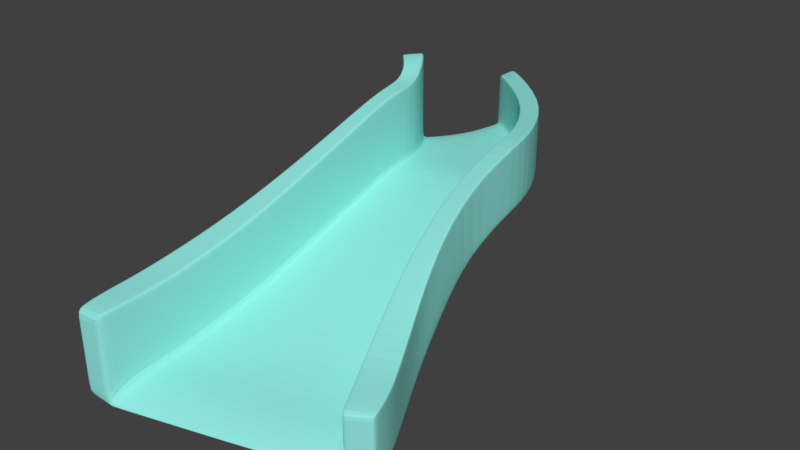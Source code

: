 # Source: ramp1.blend  (saved by Blender 2.79.0; exported with 4.5.12 LTS)
import bpy
from mathutils import Matrix  # noqa: F401  (used for matrix-valued properties, if any)

bpy.ops.wm.read_factory_settings(use_empty=True)
scene = bpy.context.scene
scene.name = 'Scene'

# ---- collections
col_collection_1 = bpy.data.collections.new('Collection 1'); scene.collection.children.link(col_collection_1)
col_collection_6 = bpy.data.collections.new('Collection 6'); scene.collection.children.link(col_collection_6)
col_collection_6.hide_render = True
col_collection_6.hide_viewport = True

# ---- materials (node trees are filled in below, after node groups)
mat_material = bpy.data.materials.new('Material')
mat_material.alpha_threshold = 0.0
mat_material.use_transparent_shadow = False
mat_material.diffuse_color = (0.2849, 0.8, 0.7367, 1.0)
mat_material.roughness = 0.5

# ---- material node trees

# ---- world
world_world = bpy.data.worlds.new('World'); scene.world = world_world
world_world.color = (0.05088, 0.05088, 0.05088)
world_world.use_sun_shadow = False
world_world.sun_shadow_jitter_overblur = 0.0
world_world.cycles.sampling_method = 'MANUAL'

# ---- meshes
me_cube_002 = bpy.data.meshes.new('Cube.002')
me_cube_002.from_pydata([(2.45, -4.444, 0.0), (2.45, -4.444, 0.3), (1.022, 1.537, 2.105), (1.022, 1.537, 2.404), (0.7014, 1.463, 2.404), (2.012, -4.683, 0.0), (0.7014, 1.463, 2.105), (1.994, -4.659, 0.1068), (2.118, -3.509, 0.1808), (1.735, -2.607, 0.604), (1.525, -1.77, 1.199), (1.22, -0.6057, 1.768), (1.2, 0.6708, 2.113), (1.2, 0.6708, 2.413), (1.218, -0.6057, 2.069), (1.535, -1.75, 1.506), (1.736, -2.628, 0.9118), (2.118, -3.508, 0.4833), (0.8624, 0.6555, 2.413), (0.8756, -0.6057, 2.069), (1.104, -1.819, 1.506), (1.246, -2.752, 0.9118), (1.581, -3.746, 0.4833), (0.8624, 0.6555, 2.113), (0.8765, -0.6057, 1.768), (1.096, -1.839, 1.199), (1.239, -2.738, 0.604), (1.582, -3.746, 0.1808), (0.7038, 1.455, 3.345), (1.025, 1.528, 3.345), (2.12, -3.516, 1.422), (2.452, -4.45, 1.241), (2.015, -4.704, 1.241), (1.583, -3.753, 1.422), (1.2, 0.6619, 3.354), (1.201, -0.6148, 3.009), (1.477, -1.852, 2.44), (1.737, -2.636, 1.845), (0.8624, 0.6468, 3.354), (0.8634, -0.6148, 3.009), (1.06, -1.878, 2.44), (1.246, -2.761, 1.845), (2.331, -3.982, 0.3833), (1.818, -4.231, 0.3833), (1.818, -4.231, 0.08333), (2.331, -3.982, 0.08333), (2.333, -3.989, 1.325), (1.82, -4.238, 1.325), (-2.542, -5.806, 0.0), (-2.542, -5.806, 0.3), (-1.562, 0.8764, 2.105), (-1.555, 0.8775, 2.404), (-0.2625, 1.186, 2.105), (-0.2552, 1.187, 2.404), (0.03043, -5.255, 0.0), (0.03073, -5.231, 0.1068), (-1.249, 0.9825, 2.404), (-2.007, -5.794, 0.0), (-1.256, 0.9814, 2.105), (-2.044, -5.77, 0.1068), (-2.432, -4.595, 0.1808), (-2.146, -3.206, 0.604), (-1.842, -1.906, 1.199), (-1.62, -0.6057, 1.768), (-1.558, 0.3537, 2.113), (-1.551, 0.3547, 2.413), (-1.619, -0.6057, 2.069), (-1.841, -1.906, 1.506), (-2.159, -3.206, 0.9118), (-2.436, -4.593, 0.4833), (-0.1809, 0.565, 2.413), (-0.2135, -0.6057, 2.069), (-0.1644, -1.906, 1.506), (0.006601, -3.018, 0.9118), (0.01253, -4.036, 0.4833), (-0.1809, 0.565, 2.113), (-0.2133, -0.6057, 1.768), (-0.166, -1.906, 1.199), (0.01535, -3.0, 0.604), (0.0122, -4.036, 0.1808), (-1.231, 0.3862, 2.413), (-1.276, -0.6057, 2.069), (-1.415, -1.906, 1.506), (-1.624, -3.206, 0.9118), (-1.846, -4.596, 0.4833), (-1.238, 0.3852, 2.113), (-1.277, -0.6057, 1.768), (-1.418, -1.906, 1.199), (-1.609, -3.206, 0.604), (-1.842, -4.597, 0.1808), (-1.246, 0.9735, 3.806), (-1.552, 0.8687, 3.838), (-2.43, -4.602, 1.883), (-2.542, -5.813, 1.702), (-2.052, -5.758, 1.702), (-1.841, -4.604, 1.883), (-1.551, 0.3456, 3.815), (-1.602, -0.6148, 3.47), (-1.787, -1.915, 2.901), (-2.123, -3.215, 2.306), (-1.231, 0.3768, 3.815), (-1.251, -0.6148, 3.47), (-1.376, -1.915, 2.901), (-1.594, -3.215, 2.306), (-2.53, -5.267, 0.3833), (0.05649, -4.618, 0.3833), (0.05649, -4.618, 0.08333), (-1.953, -5.245, 0.3833), (-1.96, -5.245, 0.08333), (-2.53, -5.267, 0.08333), (-2.53, -5.274, 1.785), (-1.96, -5.275, 1.785), (0.02385, 2.596, 2.404), (0.3389, 2.83, 2.404), (0.3493, 2.828, 2.105), (0.03424, 2.594, 2.105), (-0.6161, 1.923, 2.105), (-0.6208, 1.926, 2.404), (0.02942, 2.589, 3.345), (0.3443, 2.823, 3.345), (-1.484, 1.484, 2.404), (-1.739, 1.26, 2.404), (-1.746, 1.259, 2.105), (-1.491, 1.483, 2.105), (-1.478, 1.477, 4.011), (-1.734, 1.252, 4.04), (-1.168, 3.509, 2.405), (-1.169, 3.978, 2.405), (-1.159, 3.981, 2.106), (-1.158, 3.512, 2.106), (-1.318, 2.523, 2.106), (-1.324, 2.524, 2.405), (-1.16, 3.507, 3.346), (-1.161, 3.975, 3.346), (-1.767, 1.867, 2.405), (-2.026, 1.505, 2.405), (-2.033, 1.503, 2.106), (-1.774, 1.865, 2.106), (-1.76, 1.862, 4.102), (-2.018, 1.501, 4.102), (-2.473, -5.805, 0.0), (-1.523, 0.8899, 2.105), (-2.478, -5.802, 0.2752), (-1.517, 0.3577, 2.113), (-1.576, -0.6057, 1.768), (-1.787, -1.906, 1.199), (-2.077, -3.206, 0.604), (-2.356, -4.596, 0.1808), (-1.513, 0.8821, 3.829), (-2.479, -5.806, 1.702), (-1.51, 0.3496, 3.815), (-1.557, -0.6148, 3.47), (-1.734, -1.915, 2.901), (-2.055, -3.215, 2.306), (-2.354, -4.602, 1.883), (-2.457, -5.274, 1.785), (-2.457, -5.264, 0.08333), (-1.713, 1.287, 2.105), (-1.701, 1.281, 4.037), (-1.993, 1.552, 2.405), (-1.999, 1.549, 2.106), (-1.985, 1.547, 4.102), (-1.316, 0.961, 2.105), (-2.14, -5.777, 0.1443), (-1.3, 0.3791, 2.113), (-1.344, -0.6057, 1.768), (-1.5, -1.906, 1.199), (-1.713, -3.206, 0.604), (-1.957, -4.597, 0.1808), (-2.147, -5.769, 1.702), (-2.071, -5.25, 0.08333), (-1.541, 1.439, 2.105), (-1.824, 1.794, 2.106), (-2.11, -5.797, 0.0), (-1.306, 0.9531, 3.806), (-1.293, 0.3708, 3.815), (-1.319, -0.6148, 3.47), (-1.456, -1.915, 2.901), (-1.697, -3.215, 2.306), (-1.955, -4.604, 1.883), (-2.071, -5.275, 1.785), (-1.528, 1.433, 4.012), (-1.817, 1.797, 2.405), (-1.81, 1.792, 4.102), (2.051, -4.662, 0.0), (0.7299, 1.47, 2.105), (2.034, -4.64, 0.124), (0.8925, 0.6569, 2.113), (0.9071, -0.6057, 1.768), (1.135, -1.833, 1.199), (1.283, -2.727, 0.604), (1.63, -3.725, 0.1808), (0.7323, 1.461, 3.345), (2.054, -4.681, 1.241), (0.8925, 0.6481, 3.354), (0.8935, -0.6148, 3.009), (1.097, -1.875, 2.44), (1.29, -2.75, 1.845), (1.631, -3.732, 1.422), (1.866, -4.216, 1.325), (1.863, -4.209, 0.08333), (0.06229, 2.615, 2.105), (0.05745, 2.61, 3.345), (-1.168, 3.551, 2.405), (-1.158, 3.553, 2.106), (-1.16, 3.548, 3.346), (2.398, -4.472, 0.0), (0.9867, 1.519, 3.345), (1.16, 0.6601, 3.354), (1.162, -0.6148, 3.009), (1.428, -1.855, 2.44), (1.679, -2.651, 1.845), (2.057, -3.544, 1.422), (2.273, -4.018, 1.325), (0.3072, 2.795, 3.345), (-1.169, 3.923, 2.405), (-1.16, 3.92, 3.346), (0.9844, 1.528, 2.105), (2.396, -4.469, 0.2772), (1.16, 0.669, 2.113), (1.179, -0.6057, 1.768), (1.475, -1.778, 1.199), (1.676, -2.622, 0.604), (2.055, -3.536, 0.1808), (2.401, -4.48, 1.241), (2.27, -4.012, 0.08333), (0.3122, 2.801, 2.105), (-1.159, 3.925, 2.106), (-1.24, 0.9855, 2.105), (-2.002, -5.76, 0.1068), (-1.233, 0.9866, 2.404), (-1.966, -5.783, 0.0), (-1.221, 0.3888, 2.113), (-1.258, -0.6057, 1.768), (-1.393, -1.906, 1.199), (-1.576, -3.202, 0.604), (-1.805, -4.586, 0.1808), (-1.214, 0.3898, 2.413), (-1.257, -0.6057, 2.069), (-1.39, -1.906, 1.506), (-1.592, -3.202, 0.9118), (-1.808, -4.584, 0.4833), (-1.92, -5.233, 0.08333), (-1.912, -5.233, 0.3833), (-1.477, 1.492, 2.105), (-1.47, 1.493, 2.404), (-1.769, 1.878, 2.106), (-1.762, 1.88, 2.405), (0.6443, 1.447, 2.105), (1.877, -4.693, 0.1068), (0.6448, 1.447, 2.404), (1.895, -4.717, 0.0), (0.8007, 0.6502, 2.113), (0.812, -0.6057, 1.768), (1.022, -1.843, 1.199), (1.167, -2.754, 0.604), (1.489, -3.763, 0.1808), (0.8007, 0.6502, 2.413), (0.8112, -0.6057, 2.069), (1.029, -1.824, 1.506), (1.172, -2.768, 0.9118), (1.488, -3.763, 0.4833), (1.713, -4.254, 0.08333), (1.713, -4.254, 0.3833), (-0.004237, 2.555, 2.105), (-0.01429, 2.557, 2.404), (-1.168, 3.453, 2.106), (-1.178, 3.451, 2.405), (-1.79, -1.914, 2.81), (-1.231, 0.3774, 3.723), (-1.252, -0.6142, 3.378), (-1.603, -0.6142, 3.378), (-1.551, 0.3462, 3.723), (-1.379, -1.914, 2.81), (-2.125, -3.214, 2.215), (-1.596, -3.214, 2.215), (-2.43, -4.601, 1.791), (-1.841, -4.603, 1.791), (-1.247, 0.9741, 3.714), (-1.552, 0.8693, 3.746), (-2.542, -5.813, 1.61), (-2.052, -5.759, 1.598), (-2.53, -5.274, 1.694), (-1.96, -5.273, 1.694), (-1.479, 1.477, 3.919), (-1.734, 1.253, 3.948), (-1.76, 1.863, 4.01), (-2.018, 1.501, 4.01), (-1.985, 1.547, 4.01), (-2.479, -5.806, 1.609), (-2.147, -5.769, 1.6), (-1.81, 1.792, 4.01), (1.48, -1.846, 2.366), (0.8624, 0.6473, 3.279), (0.864, -0.6143, 2.934), (1.202, -0.6143, 2.934), (1.2, 0.6624, 3.279), (1.063, -1.875, 2.366), (1.737, -2.636, 1.771), (1.246, -2.761, 1.771), (2.12, -3.515, 1.347), (1.583, -3.753, 1.347), (0.7037, 1.455, 3.271), (1.024, 1.529, 3.271), (2.452, -4.45, 1.167), (2.014, -4.701, 1.156), (2.333, -3.989, 1.25), (1.82, -4.238, 1.25), (0.02912, 2.589, 3.27), (0.344, 2.823, 3.27), (-1.16, 3.507, 3.271), (-1.161, 3.976, 3.271), (-1.16, 3.548, 3.271), (2.053, -4.679, 1.157), (-1.161, 3.92, 3.271), (2.401, -4.479, 1.165)], [], [(185, 6, 115, 201), (45, 42, 1, 0), (225, 45, 0, 206), (263, 105, 55, 249), (251, 249, 55, 54), (184, 186, 7, 5), (297, 299, 41, 40), (262, 44, 5, 251), (248, 52, 116, 264), (248, 6, 23, 252), (252, 23, 24, 253), (253, 24, 25, 254), (254, 25, 26, 255), (255, 26, 27, 256), (298, 292, 36, 37), (294, 297, 40, 39), (292, 295, 35, 36), (293, 294, 39, 38), (295, 296, 34, 35), (250, 53, 70, 257), (257, 70, 71, 258), (258, 71, 72, 259), (259, 72, 73, 260), (260, 73, 74, 261), (217, 2, 12, 219), (219, 12, 11, 220), (220, 11, 10, 221), (221, 10, 9, 222), (222, 9, 8, 223), (2, 3, 13, 12), (12, 13, 14, 11), (11, 14, 15, 10), (10, 15, 16, 9), (9, 16, 17, 8), (199, 47, 32, 193), (192, 28, 38, 194), (194, 38, 39, 195), (195, 39, 40, 196), (196, 40, 41, 197), (197, 41, 33, 198), (300, 298, 37, 30), (299, 301, 33, 41), (228, 58, 123, 244), (315, 304, 31, 224), (307, 305, 32, 47), (296, 303, 29, 34), (306, 300, 30, 46), (302, 293, 38, 28), (304, 306, 46, 31), (301, 307, 47, 33), (198, 33, 47, 199), (256, 27, 44, 262), (261, 74, 105, 263), (223, 8, 45, 225), (8, 17, 42, 45), (250, 4, 112, 265), (109, 48, 49, 104), (156, 140, 48, 109), (243, 229, 55, 105), (231, 54, 55, 229), (173, 57, 59, 163), (273, 102, 103, 275), (242, 231, 57, 108), (279, 91, 125, 285), (228, 232, 85, 58), (232, 233, 86, 85), (233, 234, 87, 86), (234, 235, 88, 87), (235, 236, 89, 88), (274, 99, 98, 268), (270, 101, 102, 273), (268, 98, 97, 271), (269, 100, 101, 270), (271, 97, 96, 272), (230, 237, 70, 53), (237, 238, 71, 70), (238, 239, 72, 71), (239, 240, 73, 72), (240, 241, 74, 73), (141, 143, 64, 50), (143, 144, 63, 64), (144, 145, 62, 63), (145, 146, 61, 62), (146, 147, 60, 61), (50, 64, 65, 51), (64, 63, 66, 65), (63, 62, 67, 66), (62, 61, 68, 67), (61, 60, 69, 68), (180, 169, 94, 111), (174, 175, 100, 90), (175, 176, 101, 100), (176, 177, 102, 101), (177, 178, 103, 102), (178, 179, 95, 103), (276, 92, 99, 274), (275, 103, 95, 277), (303, 3, 113, 309), (289, 149, 93, 280), (283, 111, 94, 281), (272, 96, 91, 279), (282, 110, 92, 276), (278, 90, 100, 269), (280, 93, 110, 282), (277, 95, 111, 283), (179, 180, 111, 95), (236, 242, 108, 89), (241, 243, 105, 74), (147, 156, 109, 60), (60, 109, 104, 69), (181, 124, 138, 183), (113, 114, 128, 127), (308, 118, 132, 310), (214, 119, 133, 216), (157, 122, 136, 160), (245, 117, 131, 247), (230, 53, 117, 245), (50, 51, 121, 122), (3, 2, 114, 113), (207, 29, 119, 214), (174, 90, 124, 181), (141, 50, 122, 157), (302, 28, 118, 308), (278, 56, 120, 284), (227, 215, 127, 128), (266, 267, 126, 129), (312, 310, 132, 205), (160, 136, 135, 159), (246, 137, 134, 247), (291, 183, 138, 286), (309, 113, 127, 311), (264, 116, 130, 266), (284, 120, 134, 286), (285, 125, 139, 287), (122, 121, 135, 136), (265, 112, 126, 267), (244, 123, 137, 246), (201, 115, 129, 204), (287, 139, 161, 288), (172, 160, 159, 182), (162, 141, 157, 171), (91, 148, 158, 125), (171, 157, 160, 172), (125, 158, 161, 139), (168, 170, 156, 147), (92, 110, 155, 154), (290, 169, 149, 289), (99, 92, 154, 153), (98, 99, 153, 152), (97, 98, 152, 151), (96, 97, 151, 150), (91, 96, 150, 148), (110, 93, 149, 155), (167, 168, 147, 146), (166, 167, 146, 145), (165, 166, 145, 144), (164, 165, 144, 143), (162, 164, 143, 141), (48, 140, 142, 49), (170, 173, 140, 156), (108, 57, 173, 170), (58, 85, 164, 162), (85, 86, 165, 164), (86, 87, 166, 165), (87, 88, 167, 166), (88, 89, 168, 167), (281, 94, 169, 290), (89, 108, 170, 168), (123, 171, 172, 137), (58, 162, 171, 123), (137, 172, 182, 134), (288, 161, 183, 291), (148, 174, 181, 158), (158, 181, 183, 161), (154, 155, 180, 179), (153, 154, 179, 178), (152, 153, 178, 177), (151, 152, 177, 176), (150, 151, 176, 175), (148, 150, 175, 174), (155, 149, 169, 180), (140, 173, 163, 142), (226, 201, 204, 227), (314, 312, 205, 216), (129, 126, 203, 204), (28, 192, 202, 118), (118, 202, 205, 132), (27, 191, 200, 44), (212, 198, 199, 213), (305, 313, 193, 32), (211, 197, 198, 212), (210, 196, 197, 211), (209, 195, 196, 210), (208, 194, 195, 209), (207, 192, 194, 208), (213, 199, 193, 224), (26, 190, 191, 27), (25, 189, 190, 26), (24, 188, 189, 25), (23, 187, 188, 24), (6, 185, 187, 23), (206, 218, 186, 184), (44, 200, 184, 5), (217, 185, 201, 226), (2, 217, 226, 114), (0, 1, 218, 206), (46, 213, 224, 31), (29, 207, 208, 34), (34, 208, 209, 35), (35, 209, 210, 36), (36, 210, 211, 37), (37, 211, 212, 30), (30, 212, 213, 46), (311, 314, 216, 133), (114, 226, 227, 128), (204, 203, 215, 227), (192, 207, 214, 202), (202, 214, 216, 205), (191, 223, 225, 200), (313, 315, 224, 193), (190, 222, 223, 191), (189, 221, 222, 190), (188, 220, 221, 189), (187, 219, 220, 188), (185, 217, 219, 187), (200, 225, 206, 184), (116, 244, 246, 130), (130, 246, 247, 131), (56, 230, 245, 120), (120, 245, 247, 134), (84, 107, 243, 241), (79, 106, 242, 236), (83, 84, 241, 240), (82, 83, 240, 239), (81, 82, 239, 238), (80, 81, 238, 237), (56, 80, 237, 230), (78, 79, 236, 235), (77, 78, 235, 234), (76, 77, 234, 233), (75, 76, 233, 232), (52, 75, 232, 228), (106, 54, 231, 242), (57, 231, 229, 59), (107, 59, 229, 243), (52, 228, 244, 116), (117, 265, 267, 131), (115, 264, 266, 129), (130, 131, 267, 266), (53, 250, 265, 117), (22, 261, 263, 43), (79, 256, 262, 106), (21, 260, 261, 22), (20, 259, 260, 21), (19, 258, 259, 20), (18, 257, 258, 19), (4, 250, 257, 18), (78, 255, 256, 79), (77, 254, 255, 78), (76, 253, 254, 77), (75, 252, 253, 76), (52, 248, 252, 75), (6, 248, 264, 115), (106, 262, 251, 54), (5, 7, 249, 251), (43, 263, 249, 7), (159, 288, 291, 182), (59, 281, 290, 163), (163, 290, 289, 142), (135, 287, 288, 159), (121, 285, 287, 135), (124, 284, 286, 138), (182, 291, 286, 134), (90, 278, 284, 124), (84, 277, 283, 107), (49, 280, 282, 104), (56, 278, 269, 80), (104, 282, 276, 69), (65, 272, 279, 51), (107, 283, 281, 59), (142, 289, 280, 49), (83, 275, 277, 84), (69, 276, 274, 68), (66, 271, 272, 65), (80, 269, 270, 81), (67, 268, 271, 66), (81, 270, 273, 82), (68, 274, 268, 67), (51, 279, 285, 121), (82, 273, 275, 83), (186, 218, 315, 313), (127, 215, 314, 311), (7, 186, 313, 305), (215, 203, 312, 314), (119, 309, 311, 133), (203, 126, 310, 312), (4, 302, 308, 112), (112, 308, 310, 126), (29, 303, 309, 119), (22, 43, 307, 301), (1, 42, 306, 304), (4, 18, 293, 302), (42, 17, 300, 306), (13, 3, 303, 296), (43, 7, 305, 307), (218, 1, 304, 315), (21, 22, 301, 299), (17, 16, 298, 300), (14, 13, 296, 295), (18, 19, 294, 293), (15, 14, 295, 292), (19, 20, 297, 294), (16, 15, 292, 298), (20, 21, 299, 297)])
_uv = me_cube_002.uv_layers.new(name='UVMap')
_uv.uv.foreach_set('vector', [0.382, 0.2566, 0.3818, 0.255, 0.4444, 0.2318, 0.4451, 0.2334, 0.04147, 0.2771, 0.04703, 0.2917, 0.02087, 0.296, 0.01593, 0.2796, 0.04058, 0.2737, 0.04147, 0.2771, 0.01593, 0.2796, 0.01489, 0.2766, 0.08465, 0.3578, 0.0652, 0.4465, 0.0292, 0.4472, 0.05721, 0.3481, 0.777, 0.5589, 0.7764, 0.5649, 0.6715, 0.5644, 0.6711, 0.5584, 0.7861, 0.5591, 0.7855, 0.566, 0.783, 0.5649, 0.7837, 0.5589, 0.1788, 0.916, 0.1202, 0.9265, 0.1217, 0.9228, 0.18, 0.9122, 0.03426, 0.2425, 0.03421, 0.2482, 0.007834, 0.2533, 0.007401, 0.2467, 0.3814, 0.252, 0.3756, 0.2028, 0.418, 0.1915, 0.4429, 0.2294, 0.3814, 0.252, 0.3818, 0.255, 0.338, 0.2591, 0.3381, 0.2557, 0.3381, 0.2557, 0.338, 0.2591, 0.2636, 0.2511, 0.2642, 0.2474, 0.2642, 0.2474, 0.2636, 0.2511, 0.1838, 0.2461, 0.1846, 0.2419, 0.1846, 0.2419, 0.1838, 0.2461, 0.1238, 0.2389, 0.124, 0.2349, 0.124, 0.2349, 0.1238, 0.2389, 0.06269, 0.242, 0.06302, 0.237, 0.5756, 0.6688, 0.6269, 0.6909, 0.6275, 0.6949, 0.5765, 0.6728, 0.2521, 0.9051, 0.1788, 0.916, 0.18, 0.9122, 0.2527, 0.9012, 0.6269, 0.6909, 0.7009, 0.7061, 0.7018, 0.7101, 0.6275, 0.6949, 0.3197, 0.8911, 0.2521, 0.9051, 0.2527, 0.9012, 0.3198, 0.8871, 0.7009, 0.7061, 0.7731, 0.709, 0.774, 0.713, 0.7018, 0.7101, 0.4186, 0.4211, 0.4035, 0.4717, 0.3683, 0.4669, 0.3739, 0.412, 0.3739, 0.412, 0.3683, 0.4669, 0.2997, 0.4667, 0.3016, 0.4103, 0.3016, 0.4103, 0.2997, 0.4667, 0.2235, 0.4613, 0.229, 0.397, 0.229, 0.397, 0.2235, 0.4613, 0.156, 0.4503, 0.1692, 0.3876, 0.1692, 0.3876, 0.156, 0.4503, 0.0968, 0.449, 0.1115, 0.3699, 0.3833, 0.2696, 0.3835, 0.2716, 0.3371, 0.2779, 0.3372, 0.2757, 0.3372, 0.2757, 0.3371, 0.2779, 0.2602, 0.2712, 0.2606, 0.2689, 0.2606, 0.2689, 0.2602, 0.2712, 0.181, 0.2707, 0.1813, 0.2679, 0.1813, 0.2679, 0.181, 0.2707, 0.1228, 0.2664, 0.1229, 0.2632, 0.1229, 0.2632, 0.1228, 0.2664, 0.06752, 0.2719, 0.06697, 0.2683, 0.3835, 0.2716, 0.3871, 0.287, 0.34, 0.2945, 0.3371, 0.2779, 0.3371, 0.2779, 0.34, 0.2945, 0.2655, 0.2883, 0.2602, 0.2712, 0.2602, 0.2712, 0.2655, 0.2883, 0.1896, 0.2855, 0.181, 0.2707, 0.181, 0.2707, 0.1896, 0.2855, 0.1299, 0.2813, 0.1228, 0.2664, 0.1228, 0.2664, 0.1299, 0.2813, 0.07424, 0.2857, 0.06752, 0.2719, 0.02944, 0.9193, 0.02914, 0.9221, 0.001133, 0.9203, 0.001592, 0.9179, 0.3648, 0.8858, 0.3648, 0.8874, 0.3198, 0.8871, 0.3195, 0.8855, 0.3195, 0.8855, 0.3198, 0.8871, 0.2527, 0.9012, 0.2523, 0.8996, 0.2523, 0.8996, 0.2527, 0.9012, 0.18, 0.9122, 0.1794, 0.9103, 0.1794, 0.9103, 0.18, 0.9122, 0.1217, 0.9228, 0.1214, 0.9203, 0.1214, 0.9203, 0.1217, 0.9228, 0.05929, 0.9251, 0.05944, 0.9223, 0.5195, 0.6574, 0.5756, 0.6688, 0.5765, 0.6728, 0.5203, 0.6614, 0.1202, 0.9265, 0.05805, 0.929, 0.05929, 0.9251, 0.1217, 0.9228, 0.3748, 0.1486, 0.3748, 0.1477, 0.4044, 0.1404, 0.4047, 0.1413, 0.5596, 0.4911, 0.5628, 0.4912, 0.5628, 0.4953, 0.5596, 0.4953, 0.02814, 0.9261, 0.0002304, 0.9249, 0.001133, 0.9203, 0.02914, 0.9221, 0.7731, 0.709, 0.82, 0.6979, 0.8209, 0.7019, 0.774, 0.713, 0.4907, 0.6582, 0.5195, 0.6574, 0.5203, 0.6614, 0.4915, 0.6622, 0.3643, 0.8915, 0.3197, 0.8911, 0.3198, 0.8871, 0.3648, 0.8874, 0.4643, 0.6593, 0.4907, 0.6582, 0.4915, 0.6622, 0.4651, 0.6633, 0.05805, 0.929, 0.02814, 0.9261, 0.02914, 0.9221, 0.05929, 0.9251, 0.05944, 0.9223, 0.05929, 0.9251, 0.02914, 0.9221, 0.02944, 0.9193, 0.06302, 0.237, 0.06269, 0.242, 0.03421, 0.2482, 0.03426, 0.2425, 0.1115, 0.3699, 0.0968, 0.449, 0.0652, 0.4465, 0.08465, 0.3578, 0.06697, 0.2683, 0.06752, 0.2719, 0.04147, 0.2771, 0.04058, 0.2737, 0.06752, 0.2719, 0.07424, 0.2857, 0.04703, 0.2917, 0.04147, 0.2771, 0.4186, 0.4211, 0.4195, 0.4179, 0.4834, 0.4566, 0.4811, 0.4587, 0.02961, 0.7507, 0.0002304, 0.7456, 0.005455, 0.7301, 0.03484, 0.7352, 0.03397, 0.01142, 0.005404, 0.003857, 0.006164, 0.0002304, 0.03472, 0.007548, 0.03273, 0.552, 0.000815, 0.5557, 0.0292, 0.4472, 0.0652, 0.4465, 0.5585, 0.5584, 0.6711, 0.5584, 0.6715, 0.5644, 0.5569, 0.5645, 0.5505, 0.5587, 0.5562, 0.5584, 0.5545, 0.5645, 0.5493, 0.5668, 0.2467, 0.8516, 0.2481, 0.8564, 0.1699, 0.8453, 0.1685, 0.8405, 0.02903, 0.04007, 0.0002903, 0.0308, 0.0002304, 0.02851, 0.02887, 0.03778, 0.4162, 0.6702, 0.4178, 0.6654, 0.4433, 0.6625, 0.4417, 0.6673, 0.3748, 0.1486, 0.3421, 0.1436, 0.342, 0.1426, 0.3748, 0.1477, 0.3421, 0.1436, 0.2845, 0.1312, 0.2847, 0.13, 0.342, 0.1426, 0.2845, 0.1312, 0.2105, 0.1094, 0.2107, 0.108, 0.2847, 0.13, 0.2105, 0.1094, 0.1363, 0.08362, 0.1365, 0.08183, 0.2107, 0.108, 0.1363, 0.08362, 0.06214, 0.0542, 0.06201, 0.05209, 0.1365, 0.08183, 0.1751, 0.6768, 0.1767, 0.6721, 0.2566, 0.6646, 0.255, 0.6693, 0.3239, 0.8613, 0.3253, 0.8661, 0.2481, 0.8564, 0.2467, 0.8516, 0.255, 0.6693, 0.2566, 0.6646, 0.3345, 0.6582, 0.3329, 0.663, 0.3811, 0.864, 0.3825, 0.8688, 0.3253, 0.8661, 0.3239, 0.8613, 0.3329, 0.663, 0.3345, 0.6582, 0.3903, 0.6574, 0.3887, 0.6621, 0.3915, 0.5271, 0.357, 0.5252, 0.3683, 0.4669, 0.4035, 0.4717, 0.357, 0.5252, 0.2962, 0.5242, 0.2997, 0.4667, 0.3683, 0.4669, 0.2962, 0.5242, 0.2218, 0.5273, 0.2235, 0.4613, 0.2997, 0.4667, 0.2218, 0.5273, 0.1453, 0.5359, 0.156, 0.4503, 0.2235, 0.4613, 0.1453, 0.5359, 0.06778, 0.5464, 0.0968, 0.449, 0.156, 0.4503, 0.3726, 0.1322, 0.3434, 0.127, 0.3435, 0.1247, 0.3723, 0.13, 0.3434, 0.127, 0.2877, 0.1139, 0.2882, 0.1115, 0.3435, 0.1247, 0.2877, 0.1139, 0.2146, 0.08833, 0.2152, 0.08545, 0.2882, 0.1115, 0.2146, 0.08833, 0.1419, 0.05692, 0.1427, 0.05327, 0.2152, 0.08545, 0.1419, 0.05692, 0.06834, 0.02492, 0.06926, 0.02094, 0.1427, 0.05327, 0.3877, 0.755, 0.3608, 0.7455, 0.3661, 0.73, 0.3929, 0.7395, 0.3608, 0.7455, 0.305, 0.7464, 0.3103, 0.7309, 0.3661, 0.73, 0.305, 0.7464, 0.2267, 0.7528, 0.2321, 0.7369, 0.3103, 0.7309, 0.2267, 0.7528, 0.1473, 0.7603, 0.1525, 0.7443, 0.2321, 0.7369, 0.1473, 0.7603, 0.06645, 0.7575, 0.07177, 0.7419, 0.1525, 0.7443, 0.4962, 0.7342, 0.4686, 0.7359, 0.4696, 0.7308, 0.4968, 0.7281, 0.8592, 0.724, 0.8277, 0.7207, 0.8283, 0.7174, 0.8606, 0.7209, 0.8277, 0.7207, 0.7707, 0.7171, 0.7711, 0.7134, 0.8283, 0.7174, 0.7707, 0.7171, 0.6929, 0.7178, 0.6933, 0.7134, 0.7711, 0.7134, 0.6929, 0.7178, 0.6139, 0.724, 0.6144, 0.7185, 0.6933, 0.7134, 0.6139, 0.724, 0.5337, 0.7311, 0.5342, 0.7249, 0.6144, 0.7185, 0.09421, 0.674, 0.09578, 0.6693, 0.1767, 0.6721, 0.1751, 0.6768, 0.1685, 0.8405, 0.1699, 0.8453, 0.08944, 0.8447, 0.08807, 0.8399, 0.3976, 0.3323, 0.3871, 0.287, 0.459, 0.263, 0.4783, 0.3057, 0.5346, 0.6476, 0.5349, 0.6527, 0.5314, 0.6529, 0.5312, 0.6478, 0.05094, 0.8451, 0.05224, 0.85, 0.02518, 0.8531, 0.02355, 0.8477, 0.3887, 0.6621, 0.3903, 0.6574, 0.4178, 0.6654, 0.4162, 0.6702, 0.0573, 0.6672, 0.05887, 0.6625, 0.09578, 0.6693, 0.09421, 0.674, 0.4123, 0.8543, 0.4137, 0.8591, 0.3825, 0.8688, 0.3811, 0.864, 0.02793, 0.6622, 0.02951, 0.6574, 0.05887, 0.6625, 0.0573, 0.6672, 0.08807, 0.8399, 0.08944, 0.8447, 0.05224, 0.85, 0.05094, 0.8451, 0.5337, 0.7311, 0.4962, 0.7342, 0.4968, 0.7281, 0.5342, 0.7249, 0.06214, 0.0542, 0.02903, 0.04007, 0.02887, 0.03778, 0.06201, 0.05209, 0.06778, 0.5464, 0.03273, 0.552, 0.0652, 0.4465, 0.0968, 0.449, 0.06834, 0.02492, 0.03397, 0.01142, 0.03472, 0.007548, 0.06926, 0.02094, 0.06645, 0.7575, 0.02961, 0.7507, 0.03484, 0.7352, 0.07177, 0.7419, 0.8857, 0.7398, 0.8883, 0.7373, 0.9086, 0.7545, 0.9045, 0.757, 0.459, 0.263, 0.4519, 0.2496, 0.5322, 0.1933, 0.5417, 0.2064, 0.4355, 0.9107, 0.4372, 0.9068, 0.5085, 0.9507, 0.5063, 0.9542, 0.4432, 0.8886, 0.444, 0.8861, 0.5327, 0.9417, 0.5298, 0.9428, 0.3963, 0.1262, 0.3951, 0.1241, 0.4116, 0.1113, 0.4137, 0.1137, 0.4202, 0.5409, 0.4452, 0.4928, 0.4789, 0.533, 0.4421, 0.5577, 0.3915, 0.5271, 0.4035, 0.4717, 0.4452, 0.4928, 0.4202, 0.5409, 0.3877, 0.755, 0.3929, 0.7395, 0.4147, 0.747, 0.4096, 0.7625, 0.3871, 0.287, 0.3835, 0.2716, 0.4519, 0.2496, 0.459, 0.263, 0.3648, 0.8714, 0.3647, 0.8693, 0.444, 0.8861, 0.4432, 0.8886, 0.8592, 0.724, 0.8606, 0.7209, 0.8883, 0.7373, 0.8857, 0.7398, 0.3726, 0.1322, 0.3723, 0.13, 0.3951, 0.1241, 0.3963, 0.1262, 0.3643, 0.8915, 0.3648, 0.8874, 0.4372, 0.9068, 0.4355, 0.9107, 0.4123, 0.8543, 0.3925, 0.7856, 0.4215, 0.777, 0.4445, 0.8565, 0.6434, 0.3449, 0.6271, 0.3453, 0.6271, 0.3423, 0.6434, 0.3419, 0.6438, 0.3708, 0.6275, 0.3711, 0.6274, 0.3679, 0.6438, 0.3675, 0.5375, 0.4999, 0.5352, 0.4999, 0.5352, 0.4958, 0.5375, 0.4958, 0.6442, 0.4871, 0.6442, 0.4902, 0.6279, 0.4899, 0.6279, 0.4868, 0.6442, 0.4652, 0.6442, 0.466, 0.6279, 0.4656, 0.6279, 0.4649, 0.5402, 0.4703, 0.5352, 0.4703, 0.5352, 0.4656, 0.5402, 0.4656, 0.4783, 0.3057, 0.459, 0.263, 0.5417, 0.2064, 0.5688, 0.2474, 0.4429, 0.2294, 0.418, 0.1915, 0.4585, 0.1621, 0.5053, 0.1845, 0.4445, 0.8565, 0.4215, 0.777, 0.4464, 0.7697, 0.4709, 0.8539, 0.4417, 0.6673, 0.4433, 0.6625, 0.4638, 0.666, 0.4622, 0.6708, 0.4096, 0.7625, 0.4147, 0.747, 0.4342, 0.7537, 0.429, 0.7692, 0.4811, 0.4587, 0.4834, 0.4566, 0.5347, 0.5244, 0.5314, 0.5249, 0.4047, 0.1413, 0.4044, 0.1404, 0.4282, 0.1295, 0.4289, 0.1299, 0.4451, 0.2334, 0.4444, 0.2318, 0.5081, 0.1858, 0.5101, 0.1864, 0.5402, 0.4899, 0.5352, 0.4899, 0.5352, 0.4868, 0.5402, 0.4868, 0.6442, 0.4707, 0.6442, 0.4871, 0.6279, 0.4868, 0.6279, 0.4704, 0.3743, 0.1443, 0.3726, 0.1322, 0.3963, 0.1262, 0.4026, 0.1373, 0.8535, 0.7371, 0.8544, 0.735, 0.8769, 0.7489, 0.8753, 0.7506, 0.4026, 0.1373, 0.3963, 0.1262, 0.4137, 0.1137, 0.425, 0.126, 0.8753, 0.7506, 0.8769, 0.7489, 0.8906, 0.7656, 0.8879, 0.7673, 0.06342, 0.04603, 0.03001, 0.03191, 0.03397, 0.01142, 0.06834, 0.02492, 0.5315, 0.757, 0.494, 0.7591, 0.4944, 0.7551, 0.5318, 0.7528, 0.5528, 0.6463, 0.5531, 0.6518, 0.5349, 0.6527, 0.5346, 0.6476, 0.6119, 0.7472, 0.5315, 0.757, 0.5318, 0.7528, 0.6122, 0.7435, 0.6913, 0.7358, 0.6119, 0.7472, 0.6122, 0.7435, 0.6915, 0.7329, 0.7694, 0.7325, 0.6913, 0.7358, 0.6915, 0.7329, 0.7696, 0.7301, 0.8252, 0.7347, 0.7694, 0.7325, 0.7696, 0.7301, 0.8256, 0.7325, 0.8535, 0.7371, 0.8252, 0.7347, 0.8256, 0.7325, 0.8544, 0.735, 0.494, 0.7591, 0.4643, 0.7572, 0.465, 0.7538, 0.4944, 0.7551, 0.1377, 0.07628, 0.06342, 0.04603, 0.06834, 0.02492, 0.1419, 0.05692, 0.2116, 0.1036, 0.1377, 0.07628, 0.1419, 0.05692, 0.2146, 0.08833, 0.2854, 0.1265, 0.2116, 0.1036, 0.2146, 0.08833, 0.2877, 0.1139, 0.3423, 0.1391, 0.2854, 0.1265, 0.2877, 0.1139, 0.3434, 0.127, 0.3743, 0.1443, 0.3423, 0.1391, 0.3434, 0.127, 0.3726, 0.1322, 0.527, 0.56, 0.5307, 0.5598, 0.5312, 0.5748, 0.5278, 0.5764, 0.03001, 0.03191, 0.001386, 0.02302, 0.005404, 0.003857, 0.03397, 0.01142, 0.02887, 0.03778, 0.0002304, 0.02851, 0.001386, 0.02302, 0.03001, 0.03191, 0.3748, 0.1477, 0.342, 0.1426, 0.3423, 0.1391, 0.3743, 0.1443, 0.342, 0.1426, 0.2847, 0.13, 0.2854, 0.1265, 0.3423, 0.1391, 0.2847, 0.13, 0.2107, 0.108, 0.2116, 0.1036, 0.2854, 0.1265, 0.2107, 0.108, 0.1365, 0.08183, 0.1377, 0.07628, 0.2116, 0.1036, 0.1365, 0.08183, 0.06201, 0.05209, 0.06342, 0.04603, 0.1377, 0.07628, 0.558, 0.6459, 0.5583, 0.6516, 0.5531, 0.6518, 0.5528, 0.6463, 0.06201, 0.05209, 0.02887, 0.03778, 0.03001, 0.03191, 0.06342, 0.04603, 0.4044, 0.1404, 0.4026, 0.1373, 0.425, 0.126, 0.4282, 0.1295, 0.3748, 0.1477, 0.3743, 0.1443, 0.4026, 0.1373, 0.4044, 0.1404, 0.6442, 0.466, 0.6442, 0.4707, 0.6279, 0.4704, 0.6279, 0.4656, 0.5402, 0.4868, 0.5352, 0.4868, 0.5352, 0.4703, 0.5402, 0.4703, 0.8544, 0.735, 0.8592, 0.724, 0.8857, 0.7398, 0.8769, 0.7489, 0.8769, 0.7489, 0.8857, 0.7398, 0.9045, 0.757, 0.8906, 0.7656, 0.5318, 0.7528, 0.4944, 0.7551, 0.4962, 0.7342, 0.5337, 0.7311, 0.6122, 0.7435, 0.5318, 0.7528, 0.5337, 0.7311, 0.6139, 0.724, 0.6915, 0.7329, 0.6122, 0.7435, 0.6139, 0.724, 0.6929, 0.7178, 0.7696, 0.7301, 0.6915, 0.7329, 0.6929, 0.7178, 0.7707, 0.7171, 0.8256, 0.7325, 0.7696, 0.7301, 0.7707, 0.7171, 0.8277, 0.7207, 0.8544, 0.735, 0.8256, 0.7325, 0.8277, 0.7207, 0.8592, 0.724, 0.4944, 0.7551, 0.465, 0.7538, 0.4686, 0.7359, 0.4962, 0.7342, 0.5307, 0.5598, 0.5505, 0.5587, 0.5493, 0.5668, 0.5312, 0.5748, 0.451, 0.2475, 0.4451, 0.2334, 0.5101, 0.1864, 0.5292, 0.1924, 0.5578, 0.4999, 0.5375, 0.4999, 0.5375, 0.4958, 0.5578, 0.4959, 0.6438, 0.3675, 0.6274, 0.3679, 0.6274, 0.3656, 0.6437, 0.3652, 0.3648, 0.8874, 0.3648, 0.8858, 0.4378, 0.905, 0.4372, 0.9068, 0.4372, 0.9068, 0.4378, 0.905, 0.5107, 0.9499, 0.5085, 0.9507, 0.06269, 0.242, 0.06313, 0.2447, 0.03482, 0.2508, 0.03421, 0.2482, 0.06083, 0.8967, 0.05944, 0.9223, 0.02944, 0.9193, 0.03197, 0.8946, 0.5352, 0.4907, 0.5377, 0.4907, 0.5377, 0.4953, 0.5352, 0.4953, 0.1187, 0.8982, 0.1214, 0.9203, 0.05944, 0.9223, 0.06083, 0.8967, 0.1747, 0.8932, 0.1794, 0.9103, 0.1214, 0.9203, 0.1187, 0.8982, 0.2488, 0.8859, 0.2523, 0.8996, 0.1794, 0.9103, 0.1747, 0.8932, 0.3173, 0.8714, 0.3195, 0.8855, 0.2523, 0.8996, 0.2488, 0.8859, 0.3648, 0.8714, 0.3648, 0.8858, 0.3195, 0.8855, 0.3173, 0.8714, 0.03197, 0.8946, 0.02944, 0.9193, 0.001592, 0.9179, 0.005586, 0.8965, 0.1238, 0.2389, 0.1237, 0.2414, 0.06313, 0.2447, 0.06269, 0.242, 0.1838, 0.2461, 0.1836, 0.2483, 0.1237, 0.2414, 0.1238, 0.2389, 0.2636, 0.2511, 0.2633, 0.2528, 0.1836, 0.2483, 0.1838, 0.2461, 0.338, 0.2591, 0.3378, 0.2608, 0.2633, 0.2528, 0.2636, 0.2511, 0.3818, 0.255, 0.382, 0.2566, 0.3378, 0.2608, 0.338, 0.2591, 0.8077, 0.5602, 0.8069, 0.5753, 0.7855, 0.566, 0.7861, 0.5591, 0.03421, 0.2482, 0.03482, 0.2508, 0.008504, 0.2556, 0.007834, 0.2533, 0.3833, 0.2696, 0.382, 0.2566, 0.4451, 0.2334, 0.451, 0.2475, 0.3835, 0.2716, 0.3833, 0.2696, 0.451, 0.2475, 0.4519, 0.2496, 0.8109, 0.5604, 0.8101, 0.5767, 0.8069, 0.5753, 0.8077, 0.5602, 0.03234, 0.891, 0.03197, 0.8946, 0.005586, 0.8965, 0.00616, 0.8933, 0.3647, 0.8693, 0.3648, 0.8714, 0.3173, 0.8714, 0.3169, 0.8693, 0.3169, 0.8693, 0.3173, 0.8714, 0.2488, 0.8859, 0.2483, 0.8839, 0.2483, 0.8839, 0.2488, 0.8859, 0.1747, 0.8932, 0.174, 0.8906, 0.174, 0.8906, 0.1747, 0.8932, 0.1187, 0.8982, 0.1183, 0.895, 0.1183, 0.895, 0.1187, 0.8982, 0.06083, 0.8967, 0.06103, 0.8929, 0.06103, 0.8929, 0.06083, 0.8967, 0.03197, 0.8946, 0.03234, 0.891, 0.5608, 0.4999, 0.5578, 0.4999, 0.5578, 0.4959, 0.5608, 0.4959, 0.4519, 0.2496, 0.451, 0.2475, 0.5292, 0.1924, 0.5322, 0.1933, 0.6437, 0.3652, 0.6274, 0.3656, 0.6271, 0.3453, 0.6434, 0.3449, 0.3648, 0.8858, 0.3648, 0.8714, 0.4432, 0.8886, 0.4378, 0.905, 0.4378, 0.905, 0.4432, 0.8886, 0.5298, 0.9428, 0.5107, 0.9499, 0.06313, 0.2447, 0.06697, 0.2683, 0.04058, 0.2737, 0.03482, 0.2508, 0.5377, 0.4907, 0.5596, 0.4911, 0.5596, 0.4953, 0.5377, 0.4953, 0.1237, 0.2414, 0.1229, 0.2632, 0.06697, 0.2683, 0.06313, 0.2447, 0.1836, 0.2483, 0.1813, 0.2679, 0.1229, 0.2632, 0.1237, 0.2414, 0.2633, 0.2528, 0.2606, 0.2689, 0.1813, 0.2679, 0.1836, 0.2483, 0.3378, 0.2608, 0.3372, 0.2757, 0.2606, 0.2689, 0.2633, 0.2528, 0.382, 0.2566, 0.3833, 0.2696, 0.3372, 0.2757, 0.3378, 0.2608, 0.03482, 0.2508, 0.04058, 0.2737, 0.01489, 0.2766, 0.008504, 0.2556, 0.418, 0.1915, 0.4047, 0.1413, 0.4289, 0.1299, 0.4585, 0.1621, 0.6442, 0.4222, 0.6442, 0.4652, 0.6279, 0.4649, 0.6279, 0.4223, 0.3913, 0.528, 0.3915, 0.5271, 0.4202, 0.5409, 0.4197, 0.5417, 0.4197, 0.5417, 0.4202, 0.5409, 0.4421, 0.5577, 0.4414, 0.5579, 0.06718, 0.5484, 0.03207, 0.5541, 0.03273, 0.552, 0.06778, 0.5464, 0.06781, 0.1568, 0.03626, 0.1516, 0.02903, 0.04007, 0.06214, 0.0542, 0.1451, 0.5376, 0.06718, 0.5484, 0.06778, 0.5464, 0.1453, 0.5359, 0.2217, 0.5286, 0.1451, 0.5376, 0.1453, 0.5359, 0.2218, 0.5273, 0.2962, 0.5254, 0.2217, 0.5286, 0.2218, 0.5273, 0.2962, 0.5242, 0.3568, 0.5262, 0.2962, 0.5254, 0.2962, 0.5242, 0.357, 0.5252, 0.3913, 0.528, 0.3568, 0.5262, 0.357, 0.5252, 0.3915, 0.5271, 0.1272, 0.1707, 0.06781, 0.1568, 0.06214, 0.0542, 0.1363, 0.08362, 0.1962, 0.176, 0.1272, 0.1707, 0.1363, 0.08362, 0.2105, 0.1094, 0.2743, 0.1887, 0.1962, 0.176, 0.2105, 0.1094, 0.2845, 0.1312, 0.3415, 0.2017, 0.2743, 0.1887, 0.2845, 0.1312, 0.3421, 0.1436, 0.3756, 0.2028, 0.3415, 0.2017, 0.3421, 0.1436, 0.3748, 0.1486, 0.03626, 0.1516, 0.002904, 0.1422, 0.0002903, 0.0308, 0.02903, 0.04007, 0.5562, 0.5584, 0.5585, 0.5584, 0.5569, 0.5645, 0.5545, 0.5645, 0.03207, 0.5541, 0.0002304, 0.5579, 0.000815, 0.5557, 0.03273, 0.552, 0.3756, 0.2028, 0.3748, 0.1486, 0.4047, 0.1413, 0.418, 0.1915, 0.4452, 0.4928, 0.4811, 0.4587, 0.5314, 0.5249, 0.4789, 0.533, 0.4444, 0.2318, 0.4429, 0.2294, 0.5053, 0.1845, 0.5081, 0.1858, 0.6442, 0.4222, 0.6279, 0.4223, 0.6275, 0.3711, 0.6438, 0.3708, 0.4035, 0.4717, 0.4186, 0.4211, 0.4811, 0.4587, 0.4452, 0.4928, 0.1124, 0.3649, 0.1115, 0.3699, 0.08465, 0.3578, 0.08587, 0.3522, 0.06781, 0.1568, 0.06302, 0.237, 0.03426, 0.2425, 0.03626, 0.1516, 0.1701, 0.3837, 0.1692, 0.3876, 0.1115, 0.3699, 0.1124, 0.3649, 0.2294, 0.3929, 0.229, 0.397, 0.1692, 0.3876, 0.1701, 0.3837, 0.3017, 0.4068, 0.3016, 0.4103, 0.229, 0.397, 0.2294, 0.3929, 0.3742, 0.4085, 0.3739, 0.412, 0.3016, 0.4103, 0.3017, 0.4068, 0.4195, 0.4179, 0.4186, 0.4211, 0.3739, 0.412, 0.3742, 0.4085, 0.1272, 0.1707, 0.124, 0.2349, 0.06302, 0.237, 0.06781, 0.1568, 0.1962, 0.176, 0.1846, 0.2419, 0.124, 0.2349, 0.1272, 0.1707, 0.2743, 0.1887, 0.2642, 0.2474, 0.1846, 0.2419, 0.1962, 0.176, 0.3415, 0.2017, 0.3381, 0.2557, 0.2642, 0.2474, 0.2743, 0.1887, 0.3756, 0.2028, 0.3814, 0.252, 0.3381, 0.2557, 0.3415, 0.2017, 0.3818, 0.255, 0.3814, 0.252, 0.4429, 0.2294, 0.4444, 0.2318, 0.03626, 0.1516, 0.03426, 0.2425, 0.007401, 0.2467, 0.002904, 0.1422, 0.7837, 0.5589, 0.783, 0.5649, 0.7764, 0.5649, 0.777, 0.5589, 0.08587, 0.3522, 0.08465, 0.3578, 0.05721, 0.3481, 0.05895, 0.3419, 0.6279, 0.4868, 0.5402, 0.4868, 0.5402, 0.4703, 0.6279, 0.4704, 0.5545, 0.5645, 0.558, 0.6459, 0.5528, 0.6463, 0.5493, 0.5668, 0.5493, 0.5668, 0.5528, 0.6463, 0.5346, 0.6476, 0.5312, 0.5748, 0.6279, 0.4899, 0.5402, 0.4899, 0.5402, 0.4868, 0.6279, 0.4868, 0.4147, 0.747, 0.4417, 0.6673, 0.4622, 0.6708, 0.4342, 0.7537, 0.4458, 0.8613, 0.4445, 0.8565, 0.4709, 0.8539, 0.4723, 0.8587, 0.6279, 0.4704, 0.5402, 0.4703, 0.5402, 0.4656, 0.6279, 0.4656, 0.4137, 0.8591, 0.4123, 0.8543, 0.4445, 0.8565, 0.4458, 0.8613, 0.06844, 0.7712, 0.08807, 0.8399, 0.05094, 0.8451, 0.03239, 0.776, 0.005455, 0.7301, 0.02793, 0.6622, 0.0573, 0.6672, 0.03484, 0.7352, 0.3925, 0.7856, 0.4123, 0.8543, 0.3811, 0.864, 0.3614, 0.7952, 0.03484, 0.7352, 0.0573, 0.6672, 0.09421, 0.674, 0.07177, 0.7419, 0.3661, 0.73, 0.3887, 0.6621, 0.4162, 0.6702, 0.3929, 0.7395, 0.03239, 0.776, 0.05094, 0.8451, 0.02355, 0.8477, 0.0002304, 0.7697, 0.5312, 0.5748, 0.5346, 0.6476, 0.5312, 0.6478, 0.5278, 0.5764, 0.1488, 0.7721, 0.1685, 0.8405, 0.08807, 0.8399, 0.06844, 0.7712, 0.07177, 0.7419, 0.09421, 0.674, 0.1751, 0.6768, 0.1525, 0.7443, 0.3103, 0.7309, 0.3329, 0.663, 0.3887, 0.6621, 0.3661, 0.73, 0.3614, 0.7952, 0.3811, 0.864, 0.3239, 0.8613, 0.304, 0.7925, 0.2321, 0.7369, 0.255, 0.6693, 0.3329, 0.663, 0.3103, 0.7309, 0.304, 0.7925, 0.3239, 0.8613, 0.2467, 0.8516, 0.2269, 0.7832, 0.1525, 0.7443, 0.1751, 0.6768, 0.255, 0.6693, 0.2321, 0.7369, 0.3929, 0.7395, 0.4162, 0.6702, 0.4417, 0.6673, 0.4147, 0.747, 0.2269, 0.7832, 0.2467, 0.8516, 0.1685, 0.8405, 0.1488, 0.7721, 0.7855, 0.566, 0.8069, 0.5753, 0.8048, 0.6238, 0.783, 0.6224, 0.6271, 0.3423, 0.6271, 0.3453, 0.5798, 0.3461, 0.5798, 0.3431, 0.783, 0.5649, 0.7855, 0.566, 0.783, 0.6224, 0.7805, 0.6223, 0.6271, 0.3453, 0.6274, 0.3656, 0.5801, 0.3664, 0.5798, 0.3461, 0.8988, 0.6842, 0.8979, 0.6802, 0.9989, 0.6574, 0.9998, 0.6614, 0.6274, 0.3656, 0.6274, 0.3679, 0.5801, 0.3687, 0.5801, 0.3664, 0.3658, 0.6164, 0.3778, 0.5707, 0.4474, 0.5897, 0.4354, 0.6354, 0.4354, 0.6354, 0.4474, 0.5897, 0.5265, 0.6112, 0.5145, 0.6569, 0.8209, 0.7019, 0.82, 0.6979, 0.8979, 0.6802, 0.8988, 0.6842, 0.05847, 0.6417, 0.02856, 0.6393, 0.04056, 0.5935, 0.07039, 0.5961, 0.02087, 0.296, 0.04703, 0.2917, 0.06558, 0.3353, 0.03901, 0.3415, 0.3658, 0.6164, 0.3226, 0.6042, 0.3346, 0.5584, 0.3778, 0.5707, 0.04703, 0.2917, 0.07424, 0.2857, 0.09425, 0.3276, 0.06558, 0.3353, 0.34, 0.2945, 0.3871, 0.287, 0.3976, 0.3323, 0.3488, 0.3415, 0.02856, 0.6393, 0.0002304, 0.6473, 0.01273, 0.5913, 0.04056, 0.5935, 0.8069, 0.5753, 0.8101, 0.5767, 0.8081, 0.624, 0.8048, 0.6238, 0.1198, 0.6341, 0.05847, 0.6417, 0.07039, 0.5961, 0.1317, 0.5887, 0.07424, 0.2857, 0.1299, 0.2813, 0.1518, 0.3222, 0.09425, 0.3276, 0.2655, 0.2883, 0.34, 0.2945, 0.3488, 0.3415, 0.2783, 0.3356, 0.3226, 0.6042, 0.2512, 0.6041, 0.2632, 0.5584, 0.3346, 0.5584, 0.1896, 0.2855, 0.2655, 0.2883, 0.2783, 0.3356, 0.2055, 0.3303, 0.2512, 0.6041, 0.1781, 0.6162, 0.1878, 0.5701, 0.2632, 0.5584, 0.1299, 0.2813, 0.1896, 0.2855, 0.2055, 0.3303, 0.1518, 0.3222, 0.1781, 0.6162, 0.1198, 0.6341, 0.1317, 0.5887, 0.1878, 0.5701])
me_cube_002.materials.append(mat_material)
me_cube_002.use_remesh_preserve_volume = False
me_cube_002.use_remesh_preserve_attributes = False
me_cube_002.use_mirror_vertex_groups = False
me_cube_002.update()
me_cube_003 = bpy.data.meshes.new('Cube.003')
me_cube_003.from_pydata([(1.2, -5.806, 0.0), (1.2, -5.806, 0.3), (1.2, 1.994, 1.0), (1.2, 1.994, 1.3), (0.0, 1.994, 1.0), (0.0, 1.994, 1.3), (0.0, -5.806, 0.0), (0.0, -5.806, 0.3), (0.8624, 1.994, 1.3), (0.8624, -5.806, 0.0), (0.8624, 1.994, 1.0), (0.8624, -5.806, 0.3), (1.2, -4.506, 0.1667), (1.2, -3.206, 0.3333), (1.2, -1.906, 0.5), (1.2, -0.6057, 0.6667), (1.2, 0.6943, 0.8333), (1.2, 0.6943, 1.133), (1.2, -0.6057, 0.9667), (1.2, -1.906, 0.8), (1.2, -3.206, 0.6333), (1.2, -4.506, 0.4667), (0.0, 0.6943, 1.133), (0.0, -0.6057, 0.9667), (0.0, -1.906, 0.8), (0.0, -3.206, 0.6333), (0.0, -4.506, 0.4667), (0.0, 0.6943, 0.8333), (0.0, -0.6057, 0.6667), (0.0, -1.906, 0.5), (0.0, -3.206, 0.3333), (0.0, -4.506, 0.1667), (0.8624, 0.6943, 1.133), (0.8624, -0.6057, 0.9667), (0.8624, -1.906, 0.8), (0.8624, -3.206, 0.6333), (0.8624, -4.506, 0.4667), (0.8624, 0.6943, 0.8333), (0.8624, -0.6057, 0.6667), (0.8624, -1.906, 0.5), (0.8624, -3.206, 0.3333), (0.8624, -4.506, 0.1667), (0.8624, 1.985, 2.702), (1.2, 1.985, 2.702), (1.2, -4.515, 1.869), (1.2, -5.815, 1.702), (0.8624, -5.815, 1.702), (0.8624, -4.515, 1.869), (1.2, 0.6852, 2.535), (1.2, -0.6148, 2.369), (1.2, -1.915, 2.202), (1.2, -3.215, 2.035), (0.8624, 0.6852, 2.535), (0.8624, -0.6148, 2.369), (0.8624, -1.915, 2.202), (0.8624, -3.215, 2.035), (1.2, -5.156, 0.3833), (0.0, -5.156, 0.3833), (0.0, -5.156, 0.08333), (0.8624, -5.156, 0.3833), (0.8624, -5.156, 0.08333), (1.2, -5.156, 0.08333), (1.2, -5.165, 1.785), (0.8624, -5.165, 1.785)], [], [(10, 8, 3, 2), (61, 56, 1, 0), (60, 61, 0, 9), (59, 57, 7, 11), (9, 11, 7, 6), (0, 1, 11, 9), (34, 35, 55, 54), (58, 60, 9, 6), (4, 5, 8, 10), (4, 10, 37, 27), (27, 37, 38, 28), (28, 38, 39, 29), (29, 39, 40, 30), (30, 40, 41, 31), (20, 19, 50, 51), (33, 34, 54, 53), (19, 18, 49, 50), (32, 33, 53, 52), (18, 17, 48, 49), (8, 5, 22, 32), (32, 22, 23, 33), (33, 23, 24, 34), (34, 24, 25, 35), (35, 25, 26, 36), (10, 2, 16, 37), (37, 16, 15, 38), (38, 15, 14, 39), (39, 14, 13, 40), (40, 13, 12, 41), (2, 3, 17, 16), (16, 17, 18, 15), (15, 18, 19, 14), (14, 19, 20, 13), (13, 20, 21, 12), (62, 63, 46, 45), (43, 42, 52, 48), (48, 52, 53, 49), (49, 53, 54, 50), (50, 54, 55, 51), (51, 55, 47, 44), (21, 20, 51, 44), (35, 36, 47, 55), (3, 8, 42, 43), (11, 1, 45, 46), (59, 11, 46, 63), (17, 3, 43, 48), (56, 21, 44, 62), (8, 32, 52, 42), (1, 56, 62, 45), (36, 59, 63, 47), (44, 47, 63, 62), (31, 41, 60, 58), (36, 26, 57, 59), (41, 12, 61, 60), (12, 21, 56, 61)])
me_cube_003.use_remesh_preserve_volume = False
me_cube_003.use_remesh_preserve_attributes = False
me_cube_003.use_mirror_vertex_groups = False
me_cube_003.update()

# ---- objects
ob_ramp = bpy.data.objects.new('Ramp', me_cube_002)
ob_cube_001 = bpy.data.objects.new('Cube.001', me_cube_003)

# ---- transforms, parenting, visibility, modifiers, constraints
ob_ramp.location = (0.0, 0.0, 0.0)
ob_ramp.lineart.crease_threshold = 0.0
_m = ob_ramp.modifiers.new('Subsurf', 'SUBSURF')
_m.uv_smooth = 'PRESERVE_CORNERS'
_m.quality = 2
_m.show_only_control_edges = False
ob_cube_001.location = (1.04, 0.4115, -1.834e-08)
ob_cube_001.lineart.crease_threshold = 0.0
_m = ob_cube_001.modifiers.new('Mirror', 'MIRROR')
_m.use_clip = True

# ---- collection membership
col_collection_1.objects.link(ob_ramp)
col_collection_6.objects.link(ob_cube_001)

# ---- scene / render settings (as saved in the file)
scene.frame_start = 1; scene.frame_end = 250; scene.frame_set(1)
scene.render.engine = 'BLENDER_EEVEE_NEXT'
scene.render.resolution_percentage = 50
scene.render.dither_intensity = 0.0
scene.cycles.use_denoising = False
scene.cycles.samples = 128
scene.cycles.sampling_pattern = 'TABULATED_SOBOL'
scene.cycles.use_adaptive_sampling = False
scene.cycles.use_light_tree = False
scene.cycles.blur_glossy = 0.0
scene.cycles.sample_clamp_indirect = 0.0
scene.view_settings.view_transform = 'Standard'
bpy.context.view_layer.update()

# ---- added for rendering (the .blend has no active camera and no usable light): camera, sun
cam_auto = bpy.data.cameras.new('AutoCamera')
cam_auto.lens = 50.0
cam_auto.sensor_width = 36.0
cam_auto.clip_end = 1000.0
ob_auto_camera = bpy.data.objects.new('AutoCamera', cam_auto)
scene.collection.objects.link(ob_auto_camera)
ob_auto_camera.location = (10.8131, -13.9464, 10.7373)
ob_auto_camera.rotation_euler = (1.09748, -7.21219e-08, 0.694738)
scene.camera = ob_auto_camera
light_auto_sun = bpy.data.lights.new('AutoSun', 'SUN')
light_auto_sun.energy = 3.0
light_auto_sun.angle = 0.0523599
ob_auto_sun = bpy.data.objects.new('AutoSun', light_auto_sun)
scene.collection.objects.link(ob_auto_sun)
ob_auto_sun.rotation_euler = (0.872665, 0.174533, 0.523599)
bpy.context.view_layer.update()
